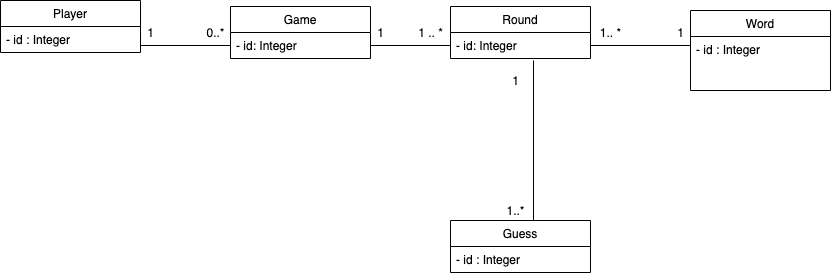

The diagram above was exported from draw.io. Its source (the exported page's mxGraphModel, read from the mxfile embedded in the PNG):
<mxGraphModel dx="946" dy="520" grid="1" gridSize="10" guides="1" tooltips="1" connect="1" arrows="1" fold="1" page="1" pageScale="1" pageWidth="827" pageHeight="1169" math="0" shadow="0">
  <root>
    <mxCell id="WIyWlLk6GJQsqaUBKTNV-0" />
    <mxCell id="WIyWlLk6GJQsqaUBKTNV-1" parent="WIyWlLk6GJQsqaUBKTNV-0" />
    <mxCell id="TMug9QjLSnAmYAx9WEta-0" value="Word" style="swimlane;fontStyle=0;childLayout=stackLayout;horizontal=1;startSize=26;fillColor=none;horizontalStack=0;resizeParent=1;resizeParentMax=0;resizeLast=0;collapsible=1;marginBottom=0;" vertex="1" parent="WIyWlLk6GJQsqaUBKTNV-1">
      <mxGeometry x="710" y="100" width="140" height="80" as="geometry" />
    </mxCell>
    <mxCell id="TMug9QjLSnAmYAx9WEta-1" value="- id : Integer" style="text;strokeColor=none;fillColor=none;align=left;verticalAlign=top;spacingLeft=4;spacingRight=4;overflow=hidden;rotatable=0;points=[[0,0.5],[1,0.5]];portConstraint=eastwest;" vertex="1" parent="TMug9QjLSnAmYAx9WEta-0">
      <mxGeometry y="26" width="140" height="54" as="geometry" />
    </mxCell>
    <mxCell id="TMug9QjLSnAmYAx9WEta-4" value="Round" style="swimlane;fontStyle=0;childLayout=stackLayout;horizontal=1;startSize=26;fillColor=none;horizontalStack=0;resizeParent=1;resizeParentMax=0;resizeLast=0;collapsible=1;marginBottom=0;" vertex="1" parent="WIyWlLk6GJQsqaUBKTNV-1">
      <mxGeometry x="470" y="96" width="140" height="52" as="geometry" />
    </mxCell>
    <mxCell id="TMug9QjLSnAmYAx9WEta-5" value="- id: Integer" style="text;strokeColor=none;fillColor=none;align=left;verticalAlign=top;spacingLeft=4;spacingRight=4;overflow=hidden;rotatable=0;points=[[0,0.5],[1,0.5]];portConstraint=eastwest;" vertex="1" parent="TMug9QjLSnAmYAx9WEta-4">
      <mxGeometry y="26" width="140" height="26" as="geometry" />
    </mxCell>
    <mxCell id="TMug9QjLSnAmYAx9WEta-8" value="Player" style="swimlane;fontStyle=0;childLayout=stackLayout;horizontal=1;startSize=26;fillColor=none;horizontalStack=0;resizeParent=1;resizeParentMax=0;resizeLast=0;collapsible=1;marginBottom=0;" vertex="1" parent="WIyWlLk6GJQsqaUBKTNV-1">
      <mxGeometry x="20" y="90" width="140" height="52" as="geometry" />
    </mxCell>
    <mxCell id="TMug9QjLSnAmYAx9WEta-10" value="- id : Integer" style="text;strokeColor=none;fillColor=none;align=left;verticalAlign=top;spacingLeft=4;spacingRight=4;overflow=hidden;rotatable=0;points=[[0,0.5],[1,0.5]];portConstraint=eastwest;" vertex="1" parent="TMug9QjLSnAmYAx9WEta-8">
      <mxGeometry y="26" width="140" height="26" as="geometry" />
    </mxCell>
    <mxCell id="TMug9QjLSnAmYAx9WEta-12" value="Game" style="swimlane;fontStyle=0;childLayout=stackLayout;horizontal=1;startSize=26;fillColor=none;horizontalStack=0;resizeParent=1;resizeParentMax=0;resizeLast=0;collapsible=1;marginBottom=0;" vertex="1" parent="WIyWlLk6GJQsqaUBKTNV-1">
      <mxGeometry x="250" y="96" width="140" height="52" as="geometry" />
    </mxCell>
    <mxCell id="TMug9QjLSnAmYAx9WEta-13" value="- id: Integer" style="text;strokeColor=none;fillColor=none;align=left;verticalAlign=top;spacingLeft=4;spacingRight=4;overflow=hidden;rotatable=0;points=[[0,0.5],[1,0.5]];portConstraint=eastwest;" vertex="1" parent="TMug9QjLSnAmYAx9WEta-12">
      <mxGeometry y="26" width="140" height="26" as="geometry" />
    </mxCell>
    <mxCell id="TMug9QjLSnAmYAx9WEta-16" value="Guess" style="swimlane;fontStyle=0;childLayout=stackLayout;horizontal=1;startSize=26;fillColor=none;horizontalStack=0;resizeParent=1;resizeParentMax=0;resizeLast=0;collapsible=1;marginBottom=0;" vertex="1" parent="WIyWlLk6GJQsqaUBKTNV-1">
      <mxGeometry x="470" y="310" width="140" height="52" as="geometry" />
    </mxCell>
    <mxCell id="TMug9QjLSnAmYAx9WEta-17" value="- id : Integer" style="text;strokeColor=none;fillColor=none;align=left;verticalAlign=top;spacingLeft=4;spacingRight=4;overflow=hidden;rotatable=0;points=[[0,0.5],[1,0.5]];portConstraint=eastwest;" vertex="1" parent="TMug9QjLSnAmYAx9WEta-16">
      <mxGeometry y="26" width="140" height="26" as="geometry" />
    </mxCell>
    <mxCell id="TMug9QjLSnAmYAx9WEta-21" style="edgeStyle=orthogonalEdgeStyle;rounded=0;orthogonalLoop=1;jettySize=auto;html=1;exitX=1;exitY=0.5;exitDx=0;exitDy=0;entryX=0;entryY=0.5;entryDx=0;entryDy=0;endArrow=none;endFill=0;" edge="1" parent="WIyWlLk6GJQsqaUBKTNV-1" source="TMug9QjLSnAmYAx9WEta-10">
      <mxGeometry relative="1" as="geometry">
        <mxPoint x="250" y="135" as="targetPoint" />
        <Array as="points">
          <mxPoint x="160" y="135" />
        </Array>
      </mxGeometry>
    </mxCell>
    <mxCell id="TMug9QjLSnAmYAx9WEta-22" style="edgeStyle=orthogonalEdgeStyle;rounded=0;orthogonalLoop=1;jettySize=auto;html=1;exitX=1;exitY=0.5;exitDx=0;exitDy=0;entryX=0;entryY=0.5;entryDx=0;entryDy=0;endArrow=none;endFill=0;" edge="1" parent="WIyWlLk6GJQsqaUBKTNV-1">
      <mxGeometry relative="1" as="geometry">
        <mxPoint x="390" y="135" as="sourcePoint" />
        <mxPoint x="470" y="135" as="targetPoint" />
      </mxGeometry>
    </mxCell>
    <mxCell id="TMug9QjLSnAmYAx9WEta-24" style="edgeStyle=orthogonalEdgeStyle;rounded=0;orthogonalLoop=1;jettySize=auto;html=1;exitX=0.5;exitY=0;exitDx=0;exitDy=0;entryX=0.593;entryY=1.077;entryDx=0;entryDy=0;entryPerimeter=0;endArrow=none;endFill=0;" edge="1" parent="WIyWlLk6GJQsqaUBKTNV-1" source="TMug9QjLSnAmYAx9WEta-16">
      <mxGeometry relative="1" as="geometry">
        <mxPoint x="553.02" y="150.00199999999995" as="targetPoint" />
        <Array as="points">
          <mxPoint x="553" y="310" />
        </Array>
      </mxGeometry>
    </mxCell>
    <mxCell id="TMug9QjLSnAmYAx9WEta-29" value="1" style="text;html=1;align=center;verticalAlign=middle;resizable=0;points=[];autosize=1;" vertex="1" parent="WIyWlLk6GJQsqaUBKTNV-1">
      <mxGeometry x="160" y="112" width="20" height="20" as="geometry" />
    </mxCell>
    <mxCell id="TMug9QjLSnAmYAx9WEta-30" value="0..*" style="text;html=1;align=center;verticalAlign=middle;resizable=0;points=[];autosize=1;" vertex="1" parent="WIyWlLk6GJQsqaUBKTNV-1">
      <mxGeometry x="220" y="112" width="30" height="20" as="geometry" />
    </mxCell>
    <mxCell id="TMug9QjLSnAmYAx9WEta-31" style="edgeStyle=orthogonalEdgeStyle;rounded=0;orthogonalLoop=1;jettySize=auto;html=1;exitX=1;exitY=0.5;exitDx=0;exitDy=0;entryX=0;entryY=0.5;entryDx=0;entryDy=0;endArrow=none;endFill=0;" edge="1" parent="WIyWlLk6GJQsqaUBKTNV-1">
      <mxGeometry relative="1" as="geometry">
        <mxPoint x="610" y="135" as="sourcePoint" />
        <mxPoint x="710" y="135" as="targetPoint" />
      </mxGeometry>
    </mxCell>
    <mxCell id="TMug9QjLSnAmYAx9WEta-32" value="1" style="text;html=1;align=center;verticalAlign=middle;resizable=0;points=[];autosize=1;" vertex="1" parent="WIyWlLk6GJQsqaUBKTNV-1">
      <mxGeometry x="690" y="112" width="20" height="20" as="geometry" />
    </mxCell>
    <mxCell id="TMug9QjLSnAmYAx9WEta-33" value="1 .. *" style="text;html=1;align=center;verticalAlign=middle;resizable=0;points=[];autosize=1;" vertex="1" parent="WIyWlLk6GJQsqaUBKTNV-1">
      <mxGeometry x="430" y="112" width="40" height="20" as="geometry" />
    </mxCell>
    <mxCell id="TMug9QjLSnAmYAx9WEta-34" value="1" style="text;html=1;align=center;verticalAlign=middle;resizable=0;points=[];autosize=1;" vertex="1" parent="WIyWlLk6GJQsqaUBKTNV-1">
      <mxGeometry x="525" y="160" width="20" height="20" as="geometry" />
    </mxCell>
    <mxCell id="TMug9QjLSnAmYAx9WEta-35" value="1..*" style="text;html=1;align=center;verticalAlign=middle;resizable=0;points=[];autosize=1;" vertex="1" parent="WIyWlLk6GJQsqaUBKTNV-1">
      <mxGeometry x="520" y="290" width="30" height="20" as="geometry" />
    </mxCell>
    <mxCell id="TMug9QjLSnAmYAx9WEta-36" value="1.. *" style="text;html=1;align=center;verticalAlign=middle;resizable=0;points=[];autosize=1;" vertex="1" parent="WIyWlLk6GJQsqaUBKTNV-1">
      <mxGeometry x="610" y="112" width="40" height="20" as="geometry" />
    </mxCell>
    <mxCell id="TMug9QjLSnAmYAx9WEta-37" value="1" style="text;html=1;align=center;verticalAlign=middle;resizable=0;points=[];autosize=1;" vertex="1" parent="WIyWlLk6GJQsqaUBKTNV-1">
      <mxGeometry x="390" y="112" width="20" height="20" as="geometry" />
    </mxCell>
  </root>
</mxGraphModel>